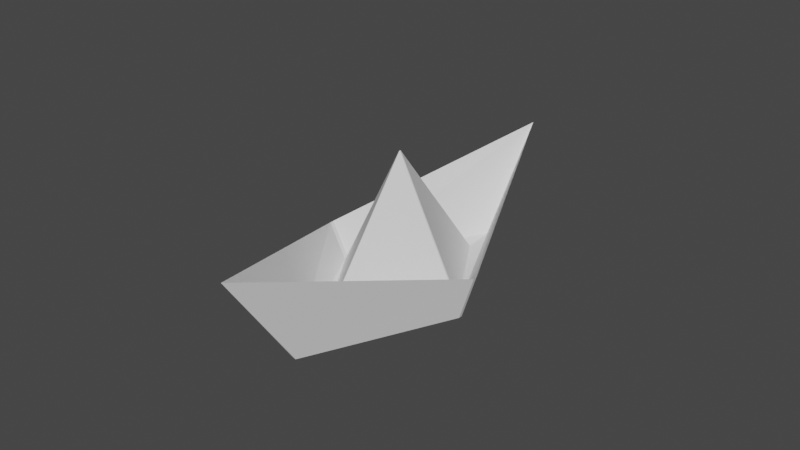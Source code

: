 # Source: paperboat.blend  (saved by Blender 3.3.6; exported with 4.5.12 LTS)
import bpy
from mathutils import Matrix  # noqa: F401  (used for matrix-valued properties, if any)

bpy.ops.wm.read_factory_settings(use_empty=True)
scene = bpy.context.scene
scene.name = 'Scene'

# ---- collections
col_collection = bpy.data.collections.new('Collection'); scene.collection.children.link(col_collection)

# ---- world
world_world = bpy.data.worlds.new('World'); scene.world = world_world
world_world.use_nodes = True; world_world.node_tree.nodes.clear()
_N = world_world.node_tree.nodes; _L = world_world.node_tree.links
n0 = _N.new('ShaderNodeOutputWorld'); n0.name = 'World Output'; n0.location = (300, 300)
n1 = _N.new('ShaderNodeBackground'); n1.name = 'Background'; n1.location = (10, 300)
n1.inputs[0].default_value = (0.05088, 0.05088, 0.05088, 1.0)
_L.new(n1.outputs[0], n0.inputs[0])
n0.is_active_output = True
world_world.color = (0.05088, 0.05088, 0.05088)
world_world.use_sun_shadow = False
world_world.sun_shadow_jitter_overblur = 0.0

# ---- meshes
me_plane = bpy.data.meshes.new('Plane')
me_plane.from_pydata([(-0.5995, 0.5995, 0.06767), (0.5995, -0.5995, 0.06767), (-0.9203, 0.9203, 0.6676), (-0.3597, -0.3764, 0.3094), (-0.3765, -0.3597, 0.3094), (0.9203, -0.9203, 0.6676), (0.3597, 0.3764, 0.3094), (0.3765, 0.3597, 0.3094), (-0.2987, -0.2816, 0.1037), (-0.2816, -0.2987, 0.1037), (-0.2896, -0.2896, 0.1155), (0.2987, 0.2816, 0.1037), (0.2816, 0.2987, 0.1037), (0.2896, 0.2896, 0.1155), (-0.4728, 0.4669, 0.05324), (-0.4669, 0.4728, 0.05324), (-0.4794, 0.4794, 0.05311), (-0.2815, -0.2895, 0.1188), (-0.2895, -0.2815, 0.1188), (-0.2896, -0.2896, 0.1155), (0.4728, -0.4669, 0.05324), (0.4669, -0.4728, 0.05324), (0.4794, -0.4794, 0.05311), (0.2815, 0.2895, 0.1188), (0.2895, 0.2815, 0.1188), (0.2896, 0.2896, 0.1155), (-0.004041, 0.0006025, 0.905), (0.0006024, -0.004041, 0.905), (0.004041, -0.0006024, 0.905), (-0.0006025, 0.004041, 0.905), (-0.2943, -0.31, 0.02906), (-0.2967, -0.3134, 0.03208), (-0.31, -0.2943, 0.02906), (-0.3134, -0.2967, 0.03208), (0.6041, -0.5974, 0.01073), (0.609, -0.5996, 0.01349), (0.5974, -0.6041, 0.01073), (0.5996, -0.609, 0.01349), (-0.6041, 0.5974, 0.01073), (-0.609, 0.5996, 0.01349), (-0.5974, 0.6041, 0.01073), (-0.5996, 0.609, 0.01349), (0.2943, 0.31, 0.02906), (0.2967, 0.3134, 0.03208), (0.31, 0.2943, 0.02906), (0.3134, 0.2967, 0.03208)], [], [(30, 32, 38, 40, 42, 44, 34, 36), (5, 7, 11, 1), (2, 4, 8, 0), (39, 2, 41), (7, 45, 43, 6), (39, 33, 4, 2), (17, 21, 27), (23, 15, 29), (6, 2, 0, 12), (3, 5, 1, 9), (20, 24, 28), (19, 18, 14, 16, 0, 8, 10), (22, 21, 17, 19, 10, 9, 1), (25, 24, 20, 22, 1, 11, 13), (16, 15, 23, 25, 13, 12, 0), (8, 9, 10), (11, 12, 13), (43, 41, 2, 6), (35, 45, 7, 5), (31, 37, 5, 3), (8, 4, 3, 9), (6, 12, 11, 7), (35, 5, 37), (14, 15, 16), (17, 18, 19), (20, 21, 22), (23, 24, 25), (26, 27, 28, 29), (14, 26, 29, 15), (28, 24, 23, 29), (20, 28, 27, 21), (26, 18, 17, 27), (14, 18, 26), (40, 38, 39, 41), (44, 42, 43, 45), (36, 34, 35, 37), (32, 30, 31, 33), (38, 32, 33, 39), (37, 31, 30, 36), (41, 43, 42, 40), (45, 35, 34, 44), (4, 33, 31, 3)])
_uv = me_plane.uv_layers.new(name='UVMap')
_uv.uv.foreach_set('vector', [0.01678, 0.004003, 0.004003, 0.01678, 0.004005, 0.985, 0.01499, 0.996, 0.9832, 0.996, 0.996, 0.9832, 0.996, 0.01499, 0.985, 0.004005, 1.0, 0.01272, 1.0, 0.991, 1.0, 0.9857, 1.0, 0.0, 0.0, 0.9873, 0.0, 0.009004, 0.0, 0.01425, 0.0, 1.0, 5.48e-05, 0.9847, 0.01272, 1.0, 0.01538, 1.0, 1.0, 0.991, 1.0, 0.9864, 0.9864, 1.0, 0.991, 1.0, 0.0, 0.9846, 0.0, 0.01359, 0.0, 0.009014, 0.0, 0.9873, 0.2914, 0.2879, 0.7078, 0.2879, 0.2914, 0.2879, 0.7086, 0.7121, 0.2922, 0.7121, 0.7086, 0.7121, 0.991, 1.0, 0.0, 1.0, 0.0, 1.0, 0.9857, 1.0, 0.009004, 0.0, 1.0, 0.0, 1.0, 0.0, 0.01425, 0.0, 0.7121, 0.2922, 0.7121, 0.7086, 0.7121, 0.2922, 0.2145, 0.2145, 0.2879, 0.2914, 0.2879, 0.7078, 0.2772, 0.7228, 0.0, 1.0, 0.0, 0.01425, 0.2137, 0.2137, 0.7228, 0.2772, 0.7078, 0.2879, 0.2914, 0.2879, 0.2145, 0.2145, 0.2137, 0.2137, 0.01425, 0.0, 1.0, 0.0, 0.7855, 0.7855, 0.7121, 0.7086, 0.7121, 0.2922, 0.7228, 0.2772, 1.0, 0.0, 1.0, 0.9857, 0.7863, 0.7863, 0.2772, 0.7228, 0.2922, 0.7121, 0.7086, 0.7121, 0.7855, 0.7855, 0.7863, 0.7863, 0.9857, 1.0, 0.0, 1.0, 0.0, 0.01425, 0.0, -0.005955, 0.2137, 0.2137, 1.0, 0.9857, 1.0, 1.006, 0.7863, 0.7863, 0.9864, 1.0, 0.01538, 1.0, 0.01272, 1.0, 0.991, 1.0, 1.0, 0.01538, 1.0, 0.9864, 1.0, 0.991, 1.0, 0.01272, 0.01359, 0.0, 0.9846, 0.0, 0.9873, 0.0, 0.009013, 0.0, 0.0, 0.01425, 0.0, 0.009004, 0.009004, 0.0, 0.01425, 0.0, 0.991, 1.0, 0.9857, 1.0, 1.0, 0.9857, 1.0, 0.991, 0.9999, 0.01533, 0.9873, 0.0, 0.9846, 0.0, 0.2899, 0.7121, 0.2922, 0.7121, 0.2772, 0.7228, 0.2879, 0.2884, 0.2879, 0.2914, 0.2879, 0.2879, 0.7098, 0.2879, 0.7078, 0.2879, 0.7121, 0.2879, 0.7086, 0.7121, 0.7121, 0.7121, 0.7121, 0.7121, 0.2879, 0.7078, 0.2879, 0.7047, 0.2879, 0.7067, 0.2879, 0.7113, 0.2879, 0.7078, 0.2879, 0.7078, 0.2879, 0.7121, 0.2879, 0.7121, 0.7121, 0.7121, 0.7121, 0.7121, 0.7086, 0.7121, 0.7086, 0.7121, 0.7103, 0.2879, 0.294, 0.2879, 0.2914, 0.2879, 0.7078, 0.2879, 0.2879, 0.7078, 0.2879, 0.2914, 0.2879, 0.2884, 0.2879, 0.7047, 0.2879, 0.7078, 0.2879, 0.2914, 0.2879, 0.7078, 0.01499, 0.996, 0.004005, 0.985, 5.48e-05, 0.9847, 0.01538, 1.0, 0.996, 0.9832, 0.9832, 0.996, 0.9864, 1.0, 1.0, 0.9864, 0.985, 0.004005, 0.996, 0.01499, 0.9999, 0.01533, 0.9846, 0.0, 0.004003, 0.01678, 0.01678, 0.004003, 0.01359, 0.0, 0.0, 0.01359, 0.004005, 0.985, 0.004003, 0.01678, 0.0, 0.01359, 0.0, 0.9846, 0.9846, 0.0, 0.01359, 0.0, 0.01678, 0.004003, 0.985, 0.004005, 0.01538, 1.0, 0.9864, 1.0, 0.9832, 0.996, 0.01499, 0.996, 1.0, 0.9864, 1.0, 0.01538, 0.996, 0.01499, 0.996, 0.9832, 0.0, 0.009014, 0.0, 0.01359, 0.01359, 0.0, 0.009013, 0.0])
me_plane.update()

# ---- objects
ob_plane = bpy.data.objects.new('Plane', me_plane)

# ---- transforms, parenting, visibility, modifiers, constraints
ob_plane.location = (0.0, 0.0, 0.0)
ob_plane.rotation_euler = (0.0, -0.0, -0.7848)

# ---- collection membership
col_collection.objects.link(ob_plane)

# ---- scene / render settings (as saved in the file)
scene.frame_start = 1; scene.frame_end = 250; scene.frame_set(1)
scene.render.engine = 'BLENDER_EEVEE_NEXT'
scene.cycles.sampling_pattern = 'TABULATED_SOBOL'
scene.cycles.use_light_tree = False
scene.view_settings.view_transform = 'Filmic'
bpy.context.view_layer.update()

# ---- added for rendering (the .blend has no active camera and no usable light): camera, sun
cam_auto = bpy.data.cameras.new('AutoCamera')
cam_auto.lens = 50.0
cam_auto.sensor_width = 36.0
cam_auto.clip_end = 1000.0
ob_auto_camera = bpy.data.objects.new('AutoCamera', cam_auto)
scene.collection.objects.link(ob_auto_camera)
ob_auto_camera.location = (3.50491, -4.20589, 3.26181)
ob_auto_camera.rotation_euler = (1.09748, -7.21219e-08, 0.694738)
scene.camera = ob_auto_camera
light_auto_sun = bpy.data.lights.new('AutoSun', 'SUN')
light_auto_sun.energy = 3.0
light_auto_sun.angle = 0.0523599
ob_auto_sun = bpy.data.objects.new('AutoSun', light_auto_sun)
scene.collection.objects.link(ob_auto_sun)
ob_auto_sun.rotation_euler = (0.872665, 0.174533, 0.523599)
bpy.context.view_layer.update()
